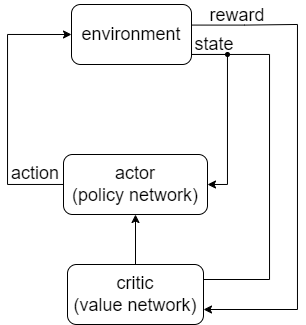

The diagram above was exported from draw.io. Its source (the exported page's mxGraphModel, read from the mxfile embedded in the PNG):
<mxGraphModel dx="989" dy="577" grid="1" gridSize="10" guides="1" tooltips="1" connect="1" arrows="1" fold="1" page="1" pageScale="1" pageWidth="827" pageHeight="1169" math="0" shadow="0">
  <root>
    <mxCell id="0" />
    <mxCell id="1" parent="0" />
    <mxCell id="2" style="edgeStyle=orthogonalEdgeStyle;rounded=0;orthogonalLoop=1;jettySize=auto;html=1;exitX=0.993;exitY=0.343;exitDx=0;exitDy=0;exitPerimeter=0;entryX=1;entryY=0.75;entryDx=0;entryDy=0;" edge="1" source="5" target="7" parent="1">
      <mxGeometry relative="1" as="geometry">
        <mxPoint x="580" y="530" as="targetPoint" />
        <Array as="points">
          <mxPoint x="527" y="251" />
          <mxPoint x="580" y="250" />
          <mxPoint x="580" y="535" />
        </Array>
      </mxGeometry>
    </mxCell>
    <mxCell id="3" style="edgeStyle=orthogonalEdgeStyle;rounded=0;orthogonalLoop=1;jettySize=auto;html=1;exitX=0.997;exitY=0.664;exitDx=0;exitDy=0;exitPerimeter=0;entryX=1;entryY=0.5;entryDx=0;entryDy=0;" edge="1" source="5" target="9" parent="1">
      <mxGeometry relative="1" as="geometry">
        <mxPoint x="510" y="290" as="targetPoint" />
        <Array as="points">
          <mxPoint x="474" y="280" />
          <mxPoint x="510" y="280" />
          <mxPoint x="510" y="410" />
        </Array>
      </mxGeometry>
    </mxCell>
    <mxCell id="4" style="edgeStyle=orthogonalEdgeStyle;rounded=0;orthogonalLoop=1;jettySize=auto;html=1;entryX=1;entryY=0.25;entryDx=0;entryDy=0;exitX=0.981;exitY=0.684;exitDx=0;exitDy=0;exitPerimeter=0;" edge="1" parent="1">
      <mxGeometry relative="1" as="geometry">
        <mxPoint x="474.0199999999999" y="271.03999999999996" as="sourcePoint" />
        <mxPoint x="476.3" y="505" as="targetPoint" />
        <Array as="points">
          <mxPoint x="474" y="280" />
          <mxPoint x="552" y="280" />
          <mxPoint x="552" y="505" />
        </Array>
      </mxGeometry>
    </mxCell>
    <mxCell id="5" value="environment" style="rounded=1;whiteSpace=wrap;html=1;fontSize=18;" vertex="1" parent="1">
      <mxGeometry x="354" y="230" width="120" height="60" as="geometry" />
    </mxCell>
    <mxCell id="6" style="edgeStyle=orthogonalEdgeStyle;rounded=0;orthogonalLoop=1;jettySize=auto;html=1;" edge="1" source="7" target="9" parent="1">
      <mxGeometry relative="1" as="geometry" />
    </mxCell>
    <mxCell id="7" value="critic&lt;div style=&quot;font-size: 18px;&quot;&gt;(value network)&lt;/div&gt;" style="rounded=1;whiteSpace=wrap;html=1;fontSize=18;" vertex="1" parent="1">
      <mxGeometry x="350" y="490" width="136" height="60" as="geometry" />
    </mxCell>
    <mxCell id="8" style="edgeStyle=orthogonalEdgeStyle;rounded=0;orthogonalLoop=1;jettySize=auto;html=1;entryX=0;entryY=0.5;entryDx=0;entryDy=0;" edge="1" source="9" target="5" parent="1">
      <mxGeometry relative="1" as="geometry">
        <Array as="points">
          <mxPoint x="290" y="410" />
          <mxPoint x="290" y="260" />
        </Array>
      </mxGeometry>
    </mxCell>
    <mxCell id="9" value="actor&lt;div style=&quot;font-size: 18px;&quot;&gt;(policy network)&lt;/div&gt;" style="rounded=1;whiteSpace=wrap;html=1;fontSize=18;" vertex="1" parent="1">
      <mxGeometry x="346" y="380" width="144" height="60" as="geometry" />
    </mxCell>
    <mxCell id="10" value="state" style="text;html=1;align=center;verticalAlign=middle;whiteSpace=wrap;rounded=0;fontSize=18;" vertex="1" parent="1">
      <mxGeometry x="467" y="255" width="60" height="30" as="geometry" />
    </mxCell>
    <mxCell id="11" value="reward" style="text;html=1;align=center;verticalAlign=middle;whiteSpace=wrap;rounded=0;fontSize=18;" vertex="1" parent="1">
      <mxGeometry x="490" y="226" width="60" height="30" as="geometry" />
    </mxCell>
    <mxCell id="12" value="" style="ellipse;whiteSpace=wrap;html=1;aspect=fixed;fillColor=#000000;strokeColor=#000000;" vertex="1" parent="1">
      <mxGeometry x="508" y="278" width="4" height="4" as="geometry" />
    </mxCell>
    <mxCell id="13" value="action" style="text;html=1;align=center;verticalAlign=middle;whiteSpace=wrap;rounded=0;fontSize=18;" vertex="1" parent="1">
      <mxGeometry x="288" y="384" width="60" height="30" as="geometry" />
    </mxCell>
  </root>
</mxGraphModel>